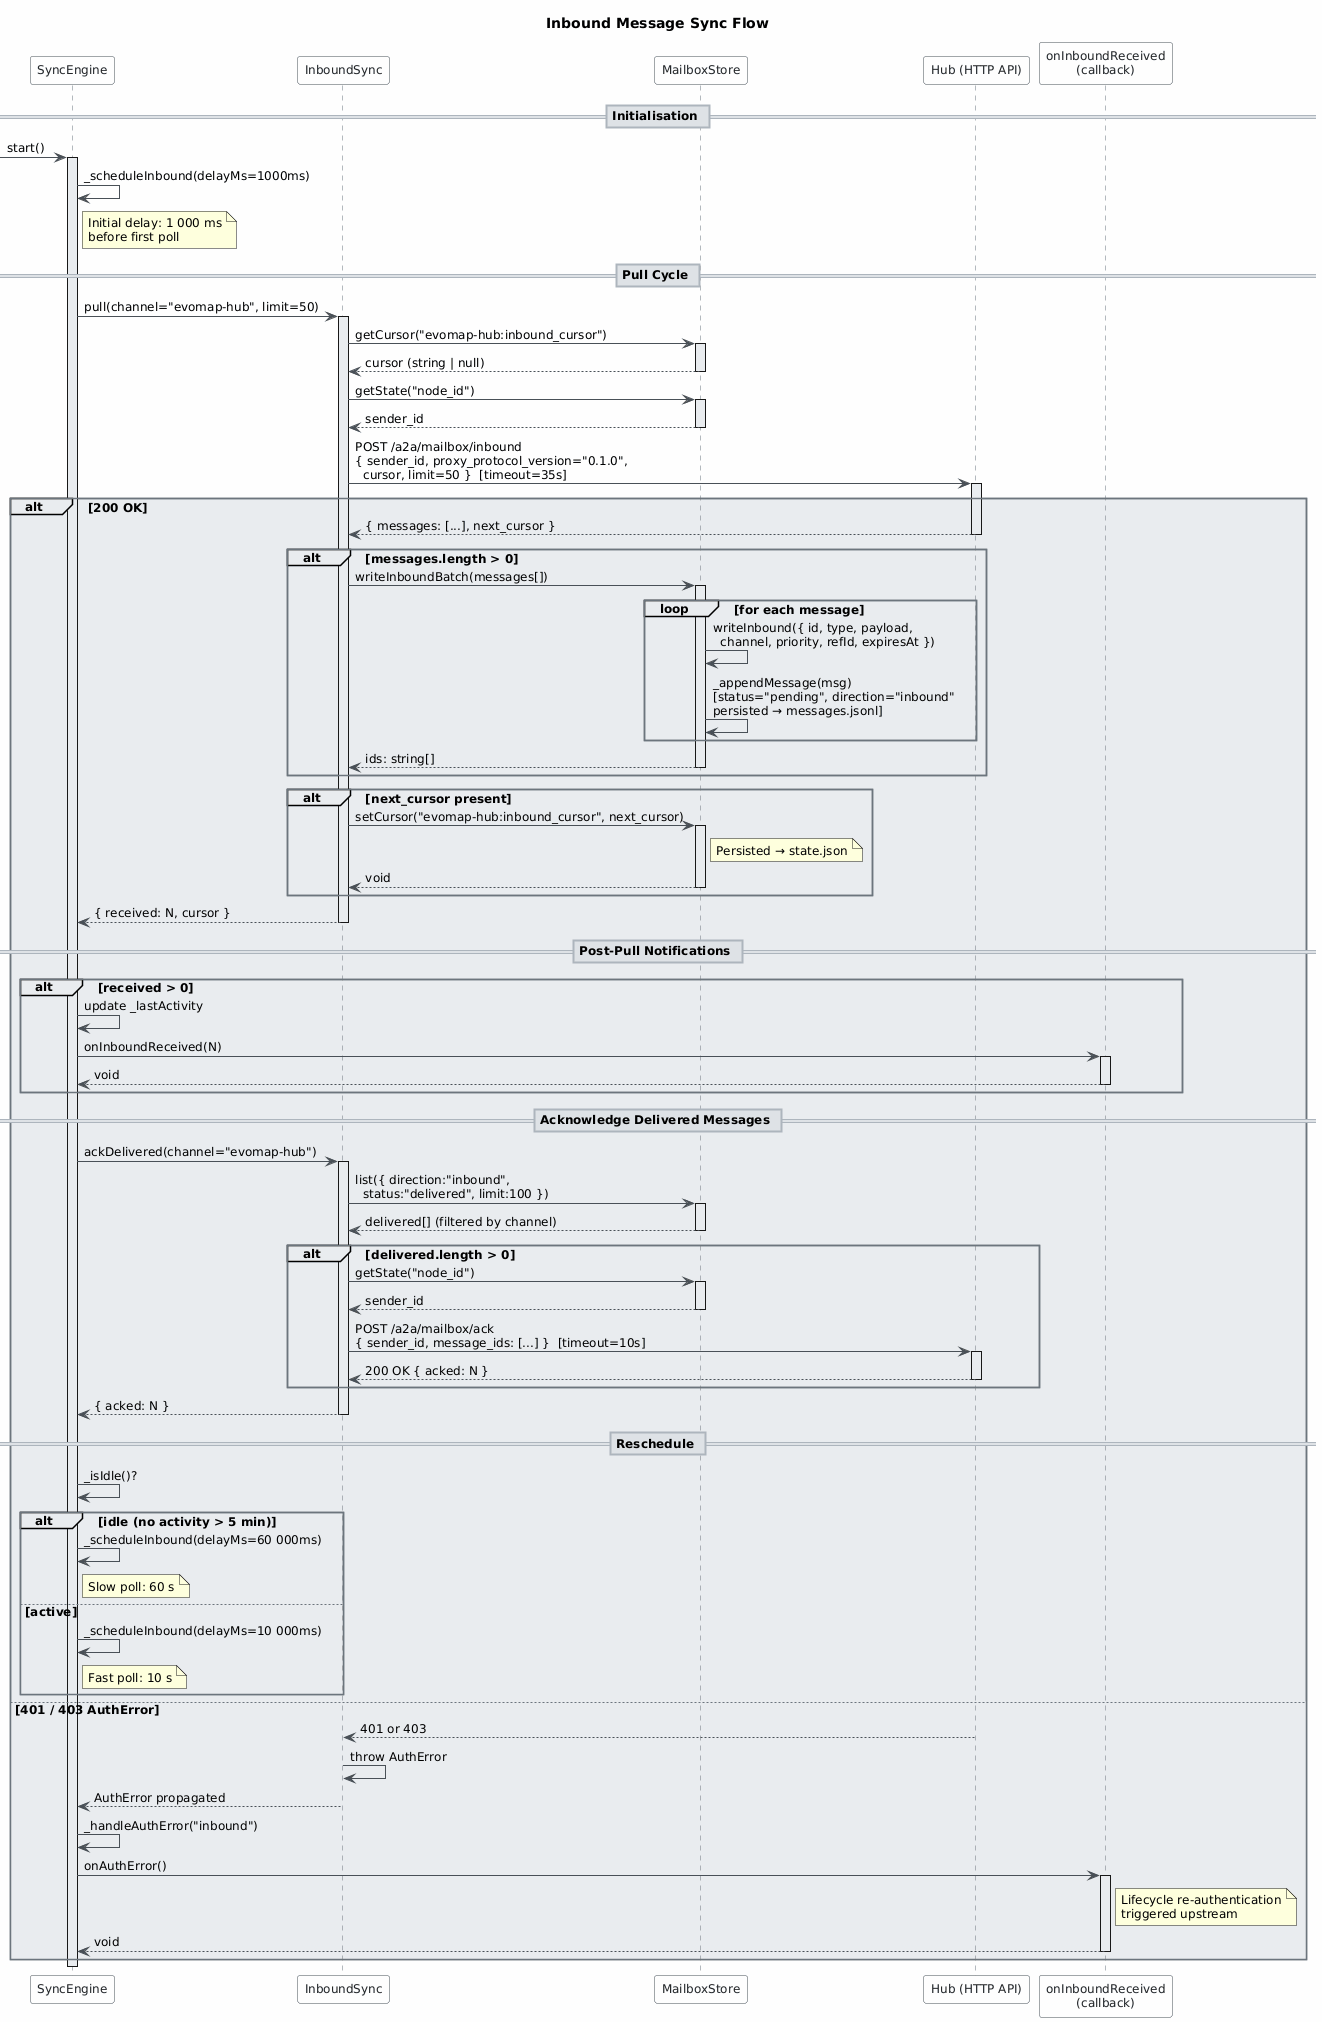

The diagram above was rendered by PlantUML. Its source (embedded in the PNG):
@startuml
skinparam classAttributeIconSize 0
skinparam shadowing false
skinparam defaultFontName "Segoe UI"
skinparam defaultFontSize 12
skinparam backgroundColor #FEFEFE
skinparam class {
    BackgroundColor #F8F9FA
    BorderColor #495057
    ArrowColor #495057
    FontColor #212529
}
skinparam package {
    BackgroundColor #E9ECEF
    BorderColor #6C757D
}
skinparam sequence {
    ArrowColor #495057
    ActorBorderColor #495057
    LifeLineBorderColor #6C757D
    LifeLineBackgroundColor #E9ECEF
    ParticipantBorderColor #495057
    ParticipantBackgroundColor #F8F9FA
    ParticipantFontColor #212529
    BoxBackgroundColor #F1F3F5
    BoxBorderColor #ADB5BD
    DividerBackgroundColor #DEE2E6
    DividerBorderColor #ADB5BD
    NoteBackgroundColor #FFF9DB
    NoteBorderColor #F59F00
}

title Inbound Message Sync Flow

participant "SyncEngine" as engine
participant "InboundSync" as inbound
participant "MailboxStore" as store
participant "Hub (HTTP API)" as hub
participant "onInboundReceived\n(callback)" as callback

== Initialisation ==

[-> engine : start()
activate engine
engine -> engine : _scheduleInbound(delayMs=1000ms)
note right of engine : Initial delay: 1 000 ms\nbefore first poll

== Pull Cycle ==

engine -> inbound : pull(channel="evomap-hub", limit=50)
activate inbound

inbound -> store : getCursor("evomap-hub:inbound_cursor")
activate store
store --> inbound : cursor (string | null)
deactivate store

inbound -> store : getState("node_id")
activate store
store --> inbound : sender_id
deactivate store

inbound -> hub : POST /a2a/mailbox/inbound\n{ sender_id, proxy_protocol_version="0.1.0",\n  cursor, limit=50 }  [timeout=35s]
activate hub

alt 200 OK
    hub --> inbound : { messages: [...], next_cursor }
    deactivate hub

    alt messages.length > 0
        inbound -> store : writeInboundBatch(messages[])
        activate store
        loop for each message
            store -> store : writeInbound({ id, type, payload,\n  channel, priority, refId, expiresAt })
            store -> store : _appendMessage(msg)\n[status="pending", direction="inbound"\npersisted → messages.jsonl]
        end
        store --> inbound : ids: string[]
        deactivate store
    end

    alt next_cursor present
        inbound -> store : setCursor("evomap-hub:inbound_cursor", next_cursor)
        activate store
        note right of store : Persisted → state.json
        store --> inbound : void
        deactivate store
    end

    inbound --> engine : { received: N, cursor }
    deactivate inbound

    == Post-Pull Notifications ==

    alt received > 0
        engine -> engine : update _lastActivity
        engine -> callback : onInboundReceived(N)
        activate callback
        callback --> engine : void
        deactivate callback
    end

    == Acknowledge Delivered Messages ==

    engine -> inbound : ackDelivered(channel="evomap-hub")
    activate inbound

    inbound -> store : list({ direction:"inbound",\n  status:"delivered", limit:100 })
    activate store
    store --> inbound : delivered[] (filtered by channel)
    deactivate store

    alt delivered.length > 0
        inbound -> store : getState("node_id")
        activate store
        store --> inbound : sender_id
        deactivate store

        inbound -> hub : POST /a2a/mailbox/ack\n{ sender_id, message_ids: [...] }  [timeout=10s]
        activate hub
        hub --> inbound : 200 OK { acked: N }
        deactivate hub
    end

    inbound --> engine : { acked: N }
    deactivate inbound

    == Reschedule ==

    engine -> engine : _isIdle()?
    alt idle (no activity > 5 min)
        engine -> engine : _scheduleInbound(delayMs=60 000ms)
        note right of engine : Slow poll: 60 s
    else active
        engine -> engine : _scheduleInbound(delayMs=10 000ms)
        note right of engine : Fast poll: 10 s
    end

else 401 / 403 AuthError
    hub --> inbound : 401 or 403
    deactivate hub
    inbound -> inbound : throw AuthError
    inbound --> engine : AuthError propagated
    deactivate inbound

    engine -> engine : _handleAuthError("inbound")
    engine -> callback : onAuthError()
    activate callback
    note right of callback : Lifecycle re-authentication\ntriggered upstream
    callback --> engine : void
    deactivate callback
end

deactivate engine
@enduml